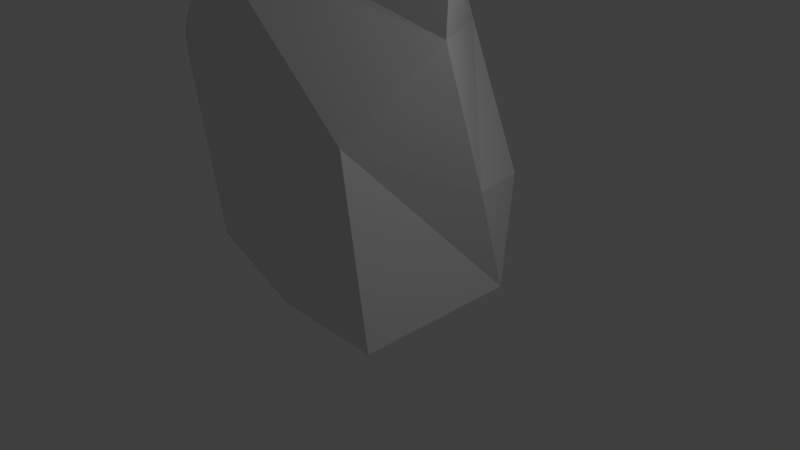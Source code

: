 # Source: tallrock2.blend  (saved by Blender 2.78.0; exported with 4.5.12 LTS)
import bpy
from mathutils import Matrix  # noqa: F401  (used for matrix-valued properties, if any)

bpy.ops.wm.read_factory_settings(use_empty=True)
scene = bpy.context.scene
scene.name = 'Scene'

# ---- collections
col_collection_1 = bpy.data.collections.new('Collection 1'); scene.collection.children.link(col_collection_1)

# ---- materials (node trees are filled in below, after node groups)
mat_material = bpy.data.materials.new('Material')
mat_material.alpha_threshold = 0.0
mat_material.use_transparent_shadow = False
mat_material.roughness = 0.5
mat_material.line_color = (0.0, 0.0, 0.0, 1.0)

# ---- material node trees

# ---- world
world_world = bpy.data.worlds.new('World'); scene.world = world_world
world_world.color = (0.05088, 0.05088, 0.05088)
world_world.use_sun_shadow = False
world_world.sun_shadow_jitter_overblur = 0.0
world_world.cycles.sampling_method = 'MANUAL'

# ---- cameras
cam_camera = bpy.data.cameras.new('Camera')
cam_camera.clip_end = 100.0
cam_camera.lens = 35.0
cam_camera.sensor_width = 32.0
cam_camera.sensor_height = 18.0
cam_camera.ortho_scale = 7.314
cam_camera.dof.focus_distance = 0.0
cam_camera.dof.aperture_fstop = 128.0

# ---- lights
light_lamp = bpy.data.lights.new('Lamp', 'POINT')
light_lamp.transmission_factor = 0.0
light_lamp.cutoff_distance = 30.0
light_lamp.energy = 100.0
light_lamp.shadow_buffer_clip_start = 1.001
light_lamp.shadow_soft_size = 0.1
light_lamp.shadow_maximum_resolution = 0.006
light_lamp.use_absolute_resolution = True

# ---- meshes
me_cube = bpy.data.meshes.new('Cube')
me_cube.from_pydata([(-1.76, -1.0, -1.0), (-1.774, -1.277, 1.507), (-1.762, -0.98, -1.0), (-1.979, 0.9467, 0.1587), (0.246, -1.496, -1.0), (-1.642, -1.365, 1.787), (-1.496, -0.09513, 1.4), (-1.981, 1.205, -1.0), (-1.98, 0.9569, 0.1524), (-1.025, 2.9, -1.0), (-0.9669, 2.562, 0.9932), (-0.6949, 1.429, 2.209), (-0.1298, 1.099, 3.838), (1.678, -1.497, -1.0), (0.8974, -1.159, 1.015), (1.698, 0.6041, -1.0), (1.591, 0.3021, 0.2917), (1.396, -0.1258, 2.062), (1.337, -0.04504, 2.577), (0.9863, 1.63, -0.03976), (-0.1908, 2.038, 1.671), (-0.1243, 1.108, 3.83), (-1.189, -0.6652, 3.775), (-1.628, -1.341, 1.953), (-1.255, -1.165, 2.894), (-1.196, -1.037, 3.067), (-1.497, -0.5538, 3.573), (-1.4, -0.4207, 3.916), (-0.3322, 0.7363, 4.092), (-1.189, -0.6652, 3.775), (-0.1326, -0.02107, 4.013)], [], [(0, 1, 3, 2), (0, 4, 5, 1), (5, 6, 3, 1), (8, 10, 9, 7), (15, 16, 14), (13, 14, 4), (22, 29, 26, 23), (18, 30, 29, 22, 25), (19, 15, 9), (12, 21, 20, 11), (2, 3, 8, 7), (6, 10, 8, 3), (15, 19, 16), (26, 27, 11, 6), (20, 21, 18, 17), (17, 25, 24, 14), (16, 17, 14), (10, 6, 11), (19, 20, 16), (25, 17, 18), (11, 20, 10), (19, 9, 10), (15, 14, 13), (17, 16, 20), (5, 4, 14), (19, 10, 20), (18, 21, 12, 28, 30), (5, 23, 26, 6), (22, 23, 24, 25), (5, 14, 24, 23), (28, 29, 30), (29, 27, 26), (28, 27, 29), (27, 28, 12, 11)])
_uv = me_cube.uv_layers.new(name='UVMap')
_uv.uv.foreach_set('vector', [0.0, 0.0, 1.0, 0.0, 1.0, 1.0, 0.0, 1.0, 0.0, 0.0, 1.0, 0.0, 1.0, 1.0, 0.0, 1.0, 0.0, 0.0, 1.0, 0.0, 1.0, 1.0, 0.0, 1.0, 0.0, 0.0, 1.0, 0.0, 1.0, 1.0, 0.0, 1.0, 0.0, 0.0, 1.0, 0.0, 1.0, 1.0, 0.0, 0.0, 1.0, 0.0, 1.0, 1.0, 0.0, 0.0, 1.0, 0.0, 1.0, 1.0, 0.0, 1.0, 0.5, 1.0, 0.9755, 0.6545, 0.7939, 0.09549, 0.2061, 0.09549, 0.02447, 0.6545, 0.0, 0.0, 1.0, 0.0, 1.0, 1.0, 0.0, 0.0, 1.0, 0.0, 1.0, 1.0, 0.0, 1.0, 0.0, 0.0, 1.0, 0.0, 1.0, 1.0, 0.0, 1.0, 0.0, 0.0, 1.0, 0.0, 1.0, 1.0, 0.0, 1.0, 0.0, 0.0, 1.0, 0.0, 1.0, 1.0, 0.0, 0.0, 1.0, 0.0, 1.0, 1.0, 0.0, 1.0, 0.0, 0.0, 1.0, 0.0, 1.0, 1.0, 0.0, 1.0, 0.0, 0.0, 1.0, 0.0, 1.0, 1.0, 0.0, 1.0, 0.0, 0.0, 1.0, 0.0, 1.0, 1.0, 0.0, 0.0, 1.0, 0.0, 1.0, 1.0, 0.0, 0.0, 1.0, 0.0, 1.0, 1.0, 0.0, 0.0, 1.0, 0.0, 1.0, 1.0, 0.0, 0.0, 1.0, 0.0, 1.0, 1.0, 0.0, 0.0, 1.0, 0.0, 1.0, 1.0, 0.0, 0.0, 1.0, 0.0, 1.0, 1.0, 0.0, 0.0, 1.0, 0.0, 1.0, 1.0, 0.0, 0.0, 1.0, 0.0, 1.0, 1.0, 0.0, 0.0, 1.0, 0.0, 1.0, 1.0, 0.5, 1.0, 0.9755, 0.6545, 0.7939, 0.09549, 0.2061, 0.09549, 0.02447, 0.6545, 0.0, 0.0, 1.0, 0.0, 1.0, 1.0, 0.0, 1.0, 0.0, 0.0, 1.0, 0.0, 1.0, 1.0, 0.0, 1.0, 0.0, 0.0, 1.0, 0.0, 1.0, 1.0, 0.0, 1.0, 0.0, 0.0, 1.0, 0.0, 1.0, 1.0, 0.0, 0.0, 1.0, 0.0, 1.0, 1.0, 0.0, 0.0, 1.0, 0.0, 1.0, 1.0, 0.0, 0.0, 1.0, 0.0, 1.0, 1.0, 0.0, 1.0])
me_cube.materials.append(mat_material)
me_cube.use_remesh_preserve_volume = False
me_cube.use_remesh_preserve_attributes = False
me_cube.use_mirror_vertex_groups = False
me_cube.update()

# ---- objects
ob_cube = bpy.data.objects.new('Cube', me_cube)
ob_lamp = bpy.data.objects.new('Lamp', light_lamp)
ob_camera = bpy.data.objects.new('Camera', cam_camera)

# ---- transforms, parenting, visibility, modifiers, constraints
ob_cube.location = (0.0, 0.0, 1.0)
ob_cube.lock_rotations_4d = False
ob_cube.empty_display_type = 'ARROWS'
ob_cube.lineart.crease_threshold = 0.0
ob_lamp.location = (4.076, 1.005, 5.904)
ob_lamp.rotation_euler = (0.6503, 0.05522, 1.866)
ob_lamp.lock_rotations_4d = False
ob_lamp.empty_display_type = 'ARROWS'
ob_lamp.color = (0.0, 0.0, 0.0, 0.0)
ob_lamp.lineart.crease_threshold = 0.0
ob_camera.location = (7.481, -6.508, 5.344)
ob_camera.rotation_euler = (1.109, 0.0, 0.8149)
ob_camera.lock_rotations_4d = False
ob_camera.empty_display_type = 'ARROWS'
ob_camera.color = (0.0, 0.0, 0.0, 0.0)
ob_camera.display_type = 'WIRE'
ob_camera.lineart.crease_threshold = 0.0

# ---- collection membership
col_collection_1.objects.link(ob_cube)
col_collection_1.objects.link(ob_lamp)
col_collection_1.objects.link(ob_camera)

# ---- scene / render settings (as saved in the file)
scene.camera = ob_camera
scene.frame_start = 1; scene.frame_end = 250; scene.frame_set(1)
scene.render.engine = 'BLENDER_EEVEE_NEXT'
scene.render.resolution_percentage = 50
scene.render.dither_intensity = 0.0
scene.cycles.use_denoising = False
scene.cycles.samples = 128
scene.cycles.sampling_pattern = 'TABULATED_SOBOL'
scene.cycles.light_sampling_threshold = 0.0
scene.cycles.use_adaptive_sampling = False
scene.cycles.use_light_tree = False
scene.cycles.blur_glossy = 0.0
scene.cycles.sample_clamp_indirect = 0.0
scene.view_settings.view_transform = 'Standard'
bpy.context.view_layer.update()
